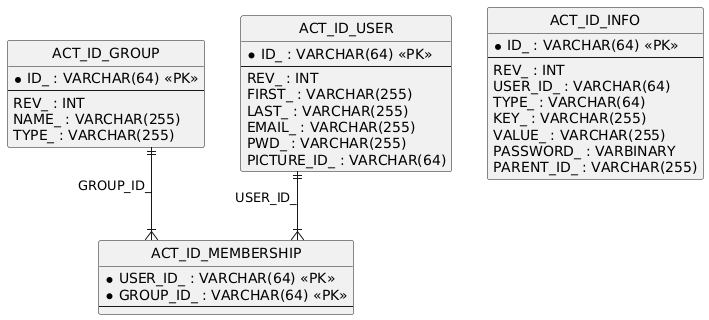

The diagram above was rendered by PlantUML. Its source (embedded in the PNG):
@startuml
hide circle
skinparam linetype ortho

entity "ACT_ID_GROUP" as ACT_ID_GROUP {
  * ID_ : VARCHAR(64) <<PK>>
  --
  REV_ : INT
  NAME_ : VARCHAR(255)
  TYPE_ : VARCHAR(255)
}

entity "ACT_ID_MEMBERSHIP" as ACT_ID_MEMBERSHIP {
  * USER_ID_ : VARCHAR(64) <<PK>>
  * GROUP_ID_ : VARCHAR(64) <<PK>>
  --
}

entity "ACT_ID_USER" as ACT_ID_USER {
  * ID_ : VARCHAR(64) <<PK>>
  --
  REV_ : INT
  FIRST_ : VARCHAR(255)
  LAST_ : VARCHAR(255)
  EMAIL_ : VARCHAR(255)
  PWD_ : VARCHAR(255)
  PICTURE_ID_ : VARCHAR(64)
}

entity "ACT_ID_INFO" as ACT_ID_INFO {
  * ID_ : VARCHAR(64) <<PK>>
  --
  REV_ : INT
  USER_ID_ : VARCHAR(64)
  TYPE_ : VARCHAR(64)
  KEY_ : VARCHAR(255)
  VALUE_ : VARCHAR(255)
  PASSWORD_ : VARBINARY
  PARENT_ID_ : VARCHAR(255)
}

ACT_ID_GROUP ||--|{ ACT_ID_MEMBERSHIP : "GROUP_ID_"
ACT_ID_USER ||--|{ ACT_ID_MEMBERSHIP : "USER_ID_"
@enduml